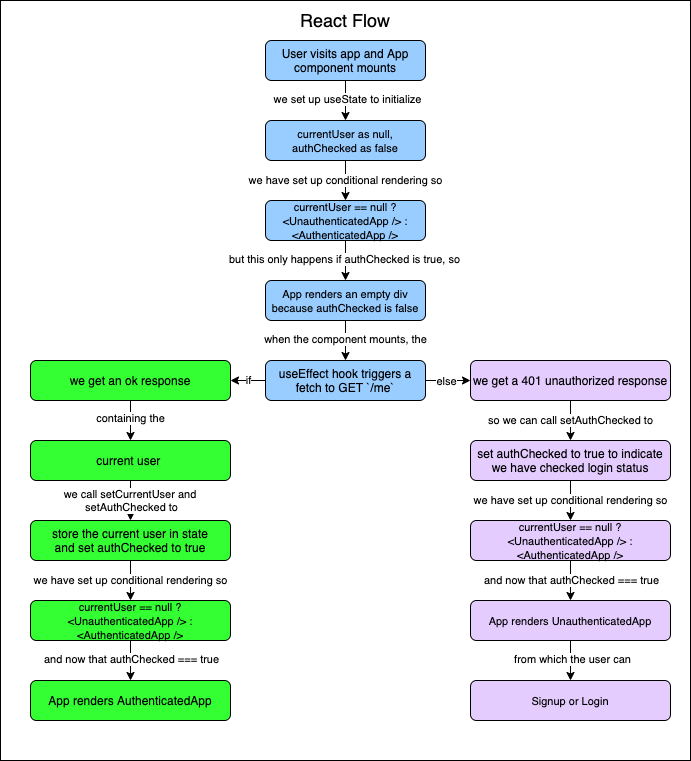

The diagram above was exported from draw.io. Its source (the exported page's mxGraphModel, read from the mxfile embedded in the PNG):
<mxGraphModel dx="670" dy="728" grid="1" gridSize="10" guides="1" tooltips="1" connect="1" arrows="1" fold="1" page="1" pageScale="1" pageWidth="850" pageHeight="1100" math="0" shadow="0">
  <root>
    <mxCell id="0" />
    <mxCell id="6" value="Bg" parent="0" />
    <mxCell id="7" value="" style="rounded=0;whiteSpace=wrap;html=1;" vertex="1" parent="6">
      <mxGeometry x="80" y="20" width="690" height="760" as="geometry" />
    </mxCell>
    <mxCell id="11" value="" style="edgeStyle=orthogonalEdgeStyle;rounded=0;orthogonalLoop=1;jettySize=auto;html=1;" edge="1" parent="6" source="8" target="10">
      <mxGeometry relative="1" as="geometry" />
    </mxCell>
    <mxCell id="40" value="containing the" style="edgeLabel;html=1;align=center;verticalAlign=middle;resizable=0;points=[];" vertex="1" connectable="0" parent="11">
      <mxGeometry x="-0.1444" y="-1" relative="1" as="geometry">
        <mxPoint as="offset" />
      </mxGeometry>
    </mxCell>
    <mxCell id="8" value="we get an ok response" style="rounded=1;whiteSpace=wrap;html=1;fillColor=#33FF33;" vertex="1" parent="6">
      <mxGeometry x="110" y="380" width="200" height="40" as="geometry" />
    </mxCell>
    <mxCell id="29" value="" style="edgeStyle=orthogonalEdgeStyle;rounded=0;orthogonalLoop=1;jettySize=auto;html=1;" edge="1" parent="6" source="10" target="28">
      <mxGeometry relative="1" as="geometry" />
    </mxCell>
    <mxCell id="32" value="we call setCurrentUser and &lt;br&gt;setAuthChecked to" style="edgeLabel;html=1;align=center;verticalAlign=middle;resizable=0;points=[];" vertex="1" connectable="0" parent="29">
      <mxGeometry x="-0.0722" relative="1" as="geometry">
        <mxPoint as="offset" />
      </mxGeometry>
    </mxCell>
    <mxCell id="10" value="current user&amp;nbsp;" style="rounded=1;whiteSpace=wrap;html=1;fillColor=#33FF33;" vertex="1" parent="6">
      <mxGeometry x="110" y="460" width="200" height="40" as="geometry" />
    </mxCell>
    <mxCell id="13" value="App renders AuthenticatedApp" style="rounded=1;whiteSpace=wrap;html=1;fillColor=#33FF33;" vertex="1" parent="6">
      <mxGeometry x="110" y="700" width="200" height="40" as="geometry" />
    </mxCell>
    <mxCell id="21" value="" style="edgeStyle=orthogonalEdgeStyle;rounded=0;orthogonalLoop=1;jettySize=auto;html=1;" edge="1" parent="6" source="17" target="20">
      <mxGeometry relative="1" as="geometry" />
    </mxCell>
    <mxCell id="47" value="so we can call setAuthChecked to" style="edgeLabel;html=1;align=center;verticalAlign=middle;resizable=0;points=[];" vertex="1" connectable="0" parent="21">
      <mxGeometry x="-0.0555" y="-1" relative="1" as="geometry">
        <mxPoint as="offset" />
      </mxGeometry>
    </mxCell>
    <mxCell id="17" value="we get a 401 unauthorized response" style="rounded=1;whiteSpace=wrap;html=1;fillColor=#E5CCFF;" vertex="1" parent="6">
      <mxGeometry x="550" y="380" width="200" height="40" as="geometry" />
    </mxCell>
    <mxCell id="20" value="set authChecked to true to indicate we have checked login status" style="rounded=1;whiteSpace=wrap;html=1;fillColor=#E5CCFF;" vertex="1" parent="6">
      <mxGeometry x="550" y="460" width="200" height="40" as="geometry" />
    </mxCell>
    <mxCell id="26" value="" style="edgeStyle=orthogonalEdgeStyle;rounded=0;orthogonalLoop=1;jettySize=auto;html=1;" edge="1" parent="6" target="3">
      <mxGeometry relative="1" as="geometry">
        <mxPoint x="425" y="340" as="sourcePoint" />
      </mxGeometry>
    </mxCell>
    <mxCell id="27" value="when the component mounts, the" style="edgeLabel;html=1;align=center;verticalAlign=middle;resizable=0;points=[];" vertex="1" connectable="0" parent="26">
      <mxGeometry x="-0.1222" y="-1" relative="1" as="geometry">
        <mxPoint as="offset" />
      </mxGeometry>
    </mxCell>
    <mxCell id="34" value="we have set up conditional rendering so" style="edgeStyle=orthogonalEdgeStyle;rounded=0;orthogonalLoop=1;jettySize=auto;html=1;" edge="1" parent="6" source="23" target="33">
      <mxGeometry relative="1" as="geometry" />
    </mxCell>
    <mxCell id="23" value="&lt;span style=&quot;font-size: 11px&quot;&gt;currentUser as null,&lt;br&gt;authChecked as false&lt;br&gt;&lt;/span&gt;" style="rounded=1;whiteSpace=wrap;html=1;fillColor=#99CCFF;" vertex="1" parent="6">
      <mxGeometry x="345" y="140" width="160" height="40" as="geometry" />
    </mxCell>
    <mxCell id="28" value="store the current user in state&lt;br&gt;and set authChecked to true" style="rounded=1;whiteSpace=wrap;html=1;fillColor=#33FF33;" vertex="1" parent="6">
      <mxGeometry x="110" y="540" width="200" height="40" as="geometry" />
    </mxCell>
    <mxCell id="36" value="" style="edgeStyle=orthogonalEdgeStyle;rounded=0;orthogonalLoop=1;jettySize=auto;html=1;" edge="1" parent="6" source="33" target="35">
      <mxGeometry relative="1" as="geometry" />
    </mxCell>
    <mxCell id="37" value="but this only happens if authChecked is true, so" style="edgeLabel;html=1;align=center;verticalAlign=middle;resizable=0;points=[];" vertex="1" connectable="0" parent="36">
      <mxGeometry x="-0.1236" y="-2" relative="1" as="geometry">
        <mxPoint as="offset" />
      </mxGeometry>
    </mxCell>
    <mxCell id="33" value="&lt;span style=&quot;font-size: 11px&quot;&gt;currentUser == null ? &amp;lt;UnauthenticatedApp /&amp;gt; : &amp;lt;AuthenticatedApp /&amp;gt;&lt;/span&gt;" style="rounded=1;whiteSpace=wrap;html=1;fillColor=#99CCFF;" vertex="1" parent="6">
      <mxGeometry x="345" y="220" width="160" height="40" as="geometry" />
    </mxCell>
    <mxCell id="35" value="&lt;span style=&quot;font-size: 11px&quot;&gt;App renders an empty div because authChecked is false&lt;/span&gt;" style="rounded=1;whiteSpace=wrap;html=1;fillColor=#99CCFF;" vertex="1" parent="6">
      <mxGeometry x="345" y="300" width="160" height="40" as="geometry" />
    </mxCell>
    <mxCell id="43" value="we have set up conditional rendering so" style="edgeStyle=orthogonalEdgeStyle;rounded=0;orthogonalLoop=1;jettySize=auto;html=1;" edge="1" parent="6" target="44">
      <mxGeometry relative="1" as="geometry">
        <mxPoint x="210" y="580" as="sourcePoint" />
      </mxGeometry>
    </mxCell>
    <mxCell id="45" value="" style="edgeStyle=orthogonalEdgeStyle;rounded=0;orthogonalLoop=1;jettySize=auto;html=1;" edge="1" parent="6" source="44" target="13">
      <mxGeometry relative="1" as="geometry" />
    </mxCell>
    <mxCell id="46" value="and now that authChecked === true" style="edgeLabel;html=1;align=center;verticalAlign=middle;resizable=0;points=[];" vertex="1" connectable="0" parent="45">
      <mxGeometry x="-0.1153" relative="1" as="geometry">
        <mxPoint as="offset" />
      </mxGeometry>
    </mxCell>
    <mxCell id="44" value="&lt;span style=&quot;font-size: 11px&quot;&gt;currentUser == null ? &amp;lt;UnauthenticatedApp /&amp;gt; : &amp;lt;AuthenticatedApp /&amp;gt;&lt;/span&gt;" style="rounded=1;whiteSpace=wrap;html=1;fillColor=#33FF33;" vertex="1" parent="6">
      <mxGeometry x="110" y="620" width="200" height="40" as="geometry" />
    </mxCell>
    <mxCell id="50" value="we have set up conditional rendering so" style="edgeStyle=orthogonalEdgeStyle;rounded=0;orthogonalLoop=1;jettySize=auto;html=1;" edge="1" parent="6" target="51">
      <mxGeometry relative="1" as="geometry">
        <mxPoint x="650" y="500" as="sourcePoint" />
      </mxGeometry>
    </mxCell>
    <mxCell id="54" value="" style="edgeStyle=orthogonalEdgeStyle;rounded=0;orthogonalLoop=1;jettySize=auto;html=1;" edge="1" parent="6" source="51" target="53">
      <mxGeometry relative="1" as="geometry" />
    </mxCell>
    <mxCell id="55" value="and now that authChecked === true" style="edgeLabel;html=1;align=center;verticalAlign=middle;resizable=0;points=[];" vertex="1" connectable="0" parent="54">
      <mxGeometry x="-0.0708" relative="1" as="geometry">
        <mxPoint as="offset" />
      </mxGeometry>
    </mxCell>
    <mxCell id="51" value="&lt;span style=&quot;font-size: 11px&quot;&gt;currentUser == null ? &amp;lt;UnauthenticatedApp /&amp;gt; : &amp;lt;AuthenticatedApp /&amp;gt;&lt;/span&gt;" style="rounded=1;whiteSpace=wrap;html=1;fillColor=#E5CCFF;" vertex="1" parent="6">
      <mxGeometry x="550" y="540" width="200" height="40" as="geometry" />
    </mxCell>
    <mxCell id="57" value="" style="edgeStyle=orthogonalEdgeStyle;rounded=0;orthogonalLoop=1;jettySize=auto;html=1;" edge="1" parent="6" source="53" target="56">
      <mxGeometry relative="1" as="geometry" />
    </mxCell>
    <mxCell id="58" value="from which the user can" style="edgeLabel;html=1;align=center;verticalAlign=middle;resizable=0;points=[];" vertex="1" connectable="0" parent="57">
      <mxGeometry x="-0.1097" y="1" relative="1" as="geometry">
        <mxPoint as="offset" />
      </mxGeometry>
    </mxCell>
    <mxCell id="53" value="&lt;span style=&quot;font-size: 11px&quot;&gt;App renders UnauthenticatedApp&lt;/span&gt;" style="rounded=1;whiteSpace=wrap;html=1;fillColor=#E5CCFF;" vertex="1" parent="6">
      <mxGeometry x="550" y="620" width="200" height="40" as="geometry" />
    </mxCell>
    <mxCell id="56" value="&lt;span style=&quot;font-size: 11px&quot;&gt;Signup or Login&lt;/span&gt;" style="rounded=1;whiteSpace=wrap;html=1;fillColor=#E5CCFF;" vertex="1" parent="6">
      <mxGeometry x="550" y="700" width="200" height="40" as="geometry" />
    </mxCell>
    <mxCell id="59" value="&lt;font style=&quot;font-size: 18px&quot;&gt;React Flow&lt;/font&gt;" style="text;html=1;strokeColor=none;fillColor=none;align=center;verticalAlign=middle;whiteSpace=wrap;rounded=0;" vertex="1" parent="6">
      <mxGeometry x="360" y="30" width="130" height="20" as="geometry" />
    </mxCell>
    <mxCell id="1" parent="0" />
    <mxCell id="24" value="" style="edgeStyle=orthogonalEdgeStyle;rounded=0;orthogonalLoop=1;jettySize=auto;html=1;" edge="1" parent="1" source="2" target="23">
      <mxGeometry relative="1" as="geometry" />
    </mxCell>
    <mxCell id="25" value="we set up useState to initialize" style="edgeLabel;html=1;align=center;verticalAlign=middle;resizable=0;points=[];" vertex="1" connectable="0" parent="24">
      <mxGeometry x="-0.1041" y="1" relative="1" as="geometry">
        <mxPoint as="offset" />
      </mxGeometry>
    </mxCell>
    <mxCell id="2" value="User visits app and App component mounts" style="rounded=1;whiteSpace=wrap;html=1;fillColor=#99CCFF;" vertex="1" parent="1">
      <mxGeometry x="345" y="60" width="160" height="40" as="geometry" />
    </mxCell>
    <mxCell id="9" value="" style="edgeStyle=orthogonalEdgeStyle;rounded=0;orthogonalLoop=1;jettySize=auto;html=1;" edge="1" parent="1" source="3" target="8">
      <mxGeometry relative="1" as="geometry" />
    </mxCell>
    <mxCell id="16" value="if" style="edgeLabel;html=1;align=center;verticalAlign=middle;resizable=0;points=[];" vertex="1" connectable="0" parent="9">
      <mxGeometry x="-0.0383" y="1" relative="1" as="geometry">
        <mxPoint as="offset" />
      </mxGeometry>
    </mxCell>
    <mxCell id="18" value="" style="edgeStyle=orthogonalEdgeStyle;rounded=0;orthogonalLoop=1;jettySize=auto;html=1;" edge="1" parent="1" source="3" target="17">
      <mxGeometry relative="1" as="geometry" />
    </mxCell>
    <mxCell id="19" value="else" style="edgeLabel;html=1;align=center;verticalAlign=middle;resizable=0;points=[];" vertex="1" connectable="0" parent="18">
      <mxGeometry x="-0.1004" relative="1" as="geometry">
        <mxPoint as="offset" />
      </mxGeometry>
    </mxCell>
    <mxCell id="3" value="useEffect hook triggers a fetch to GET `/me`" style="rounded=1;whiteSpace=wrap;html=1;fillColor=#99CCFF;" vertex="1" parent="1">
      <mxGeometry x="345" y="380" width="160" height="40" as="geometry" />
    </mxCell>
  </root>
</mxGraphModel>